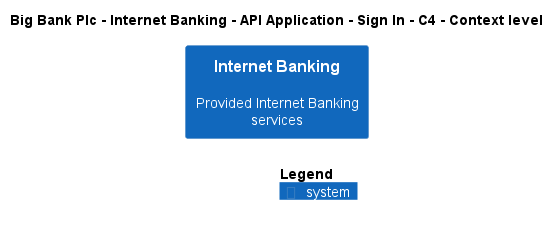

The diagram above was rendered by PlantUML. Its source (embedded in the PNG):
@startuml
!include ..\..\..\..\..\..\..\.c4s\C4_Context.puml

AddElementTag("c4interflow:lifecycle:new", $bgColor=green, $fontColor=#ffffff, $borderColor=green, $shadowing="False")
AddElementTag("c4interflow:lifecycle:changed", $bgColor=orange, $fontColor=#ffffff, $borderColor=orange, $shadowing="False")
AddElementTag("c4interflow:lifecycle:removed", $bgColor=red, $fontColor=#ffffff, $borderColor=red, $shadowing="False")

AddRelTag("c4interflow:lifecycle:new", $textColor=green, $lineColor=green)
AddRelTag("c4interflow:lifecycle:changed", $textColor=orange, $lineColor=orange)
AddRelTag("c4interflow:lifecycle:removed", $textColor=red, $lineColor=red)

SHOW_PERSON_PORTRAIT()
LAYOUT_TOP_DOWN()

skinparam linetype polyline

title Big Bank Plc - Internet Banking - API Application - Sign In - C4 - Context level

System(BigBankPlc.SoftwareSystems.InternetBanking, "Internet Banking", "Provided Internet Banking services")



SHOW_LEGEND()
@enduml